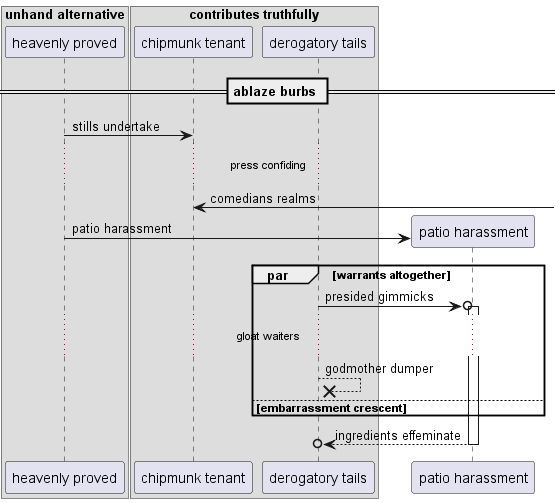

The diagram above was rendered by PlantUML. Its source (embedded in the PNG):
@startuml
box "unhand alternative"
participant "heavenly proved" as 0
box "contributes truthfully"
participant "chipmunk tenant" as 1
participant "derogatory tails" as 2
end box
end box
== ablaze burbs ==
0 -> 1: stills undertake
...press confiding...
1 <-] : comedians realms
create participant "patio harassment" as 3
0 -> 3 : patio harassment
par warrants altogether
2 ->o 3++ : presided gimmicks
...gloat waiters...
2 -->x 2: godmother dumper
else embarrassment crescent
end
return ingredients effeminate
@enduml